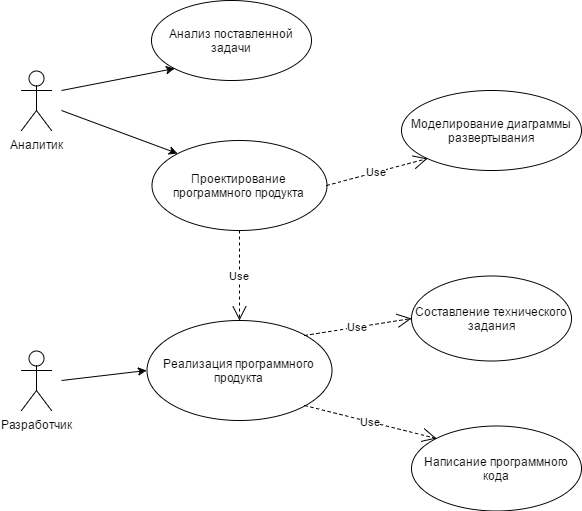

The diagram above was exported from draw.io. Its source (the exported page's mxGraphModel, read from the mxfile embedded in the PNG):
<mxGraphModel dx="872" dy="433" grid="1" gridSize="10" guides="1" tooltips="1" connect="1" arrows="1" fold="1" page="1" pageScale="1" pageWidth="826" pageHeight="1169" background="#ffffff" math="0" shadow="0">
  <root>
    <mxCell id="0" />
    <mxCell id="1" parent="0" />
    <mxCell id="2" value="Аналитик" style="shape=umlActor;verticalLabelPosition=bottom;labelBackgroundColor=#ffffff;verticalAlign=top;html=1;shadow=0;" parent="1" vertex="1">
      <mxGeometry x="120" y="160" width="30" height="60" as="geometry" />
    </mxCell>
    <mxCell id="24" value="Разработчик" style="shape=umlActor;verticalLabelPosition=bottom;labelBackgroundColor=#ffffff;verticalAlign=top;html=1;shadow=0;" parent="1" vertex="1">
      <mxGeometry x="120" y="440" width="30" height="60" as="geometry" />
    </mxCell>
    <mxCell id="39" value="Анализ поставленной задачи" style="ellipse;whiteSpace=wrap;html=1;shadow=0;" vertex="1" parent="1">
      <mxGeometry x="250" y="90" width="160" height="80" as="geometry" />
    </mxCell>
    <mxCell id="40" value="Проектирование программного продукта" style="ellipse;whiteSpace=wrap;html=1;shadow=0;" vertex="1" parent="1">
      <mxGeometry x="250" y="230" width="175" height="90" as="geometry" />
    </mxCell>
    <mxCell id="41" value="Моделирование диаграммы развертывания" style="ellipse;whiteSpace=wrap;html=1;shadow=0;" vertex="1" parent="1">
      <mxGeometry x="500" y="180" width="180" height="80" as="geometry" />
    </mxCell>
    <mxCell id="42" value="Реализация программного продукта" style="ellipse;whiteSpace=wrap;html=1;shadow=0;" vertex="1" parent="1">
      <mxGeometry x="245" y="410" width="185" height="100" as="geometry" />
    </mxCell>
    <mxCell id="44" value="" style="endArrow=classic;html=1;entryX=0;entryY=1;" edge="1" parent="1" target="39">
      <mxGeometry width="50" height="50" relative="1" as="geometry">
        <mxPoint x="160" y="180" as="sourcePoint" />
        <mxPoint x="220" y="170" as="targetPoint" />
      </mxGeometry>
    </mxCell>
    <mxCell id="45" value="" style="endArrow=classic;html=1;entryX=0;entryY=0;" edge="1" parent="1" target="40">
      <mxGeometry width="50" height="50" relative="1" as="geometry">
        <mxPoint x="160" y="200" as="sourcePoint" />
        <mxPoint x="180" y="270" as="targetPoint" />
      </mxGeometry>
    </mxCell>
    <mxCell id="46" value="Use" style="endArrow=open;endSize=12;dashed=1;html=1;exitX=1;exitY=0.5;entryX=0;entryY=1;" edge="1" parent="1" source="40" target="41">
      <mxGeometry width="160" relative="1" as="geometry">
        <mxPoint x="430" y="320" as="sourcePoint" />
        <mxPoint x="590" y="320" as="targetPoint" />
      </mxGeometry>
    </mxCell>
    <mxCell id="49" value="Use" style="endArrow=open;endSize=12;dashed=1;html=1;exitX=0.5;exitY=1;entryX=0.5;entryY=0;" edge="1" parent="1" source="40" target="42">
      <mxGeometry width="160" relative="1" as="geometry">
        <mxPoint x="510" y="390" as="sourcePoint" />
        <mxPoint x="670" y="390" as="targetPoint" />
      </mxGeometry>
    </mxCell>
    <mxCell id="50" value="Составление технического задания" style="ellipse;whiteSpace=wrap;html=1;shadow=0;" vertex="1" parent="1">
      <mxGeometry x="510" y="365" width="160" height="85" as="geometry" />
    </mxCell>
    <mxCell id="51" value="Написание программного кода" style="ellipse;whiteSpace=wrap;html=1;shadow=0;" vertex="1" parent="1">
      <mxGeometry x="510" y="515" width="170" height="85" as="geometry" />
    </mxCell>
    <mxCell id="52" value="Use" style="endArrow=open;endSize=12;dashed=1;html=1;exitX=1;exitY=0;entryX=0;entryY=0.5;" edge="1" parent="1" source="42" target="50">
      <mxGeometry width="160" relative="1" as="geometry">
        <mxPoint x="100" y="560" as="sourcePoint" />
        <mxPoint x="260" y="560" as="targetPoint" />
      </mxGeometry>
    </mxCell>
    <mxCell id="53" value="Use" style="endArrow=open;endSize=12;dashed=1;html=1;exitX=1;exitY=1;entryX=0;entryY=0;" edge="1" parent="1" source="42" target="51">
      <mxGeometry width="160" relative="1" as="geometry">
        <mxPoint x="300" y="560" as="sourcePoint" />
        <mxPoint x="460" y="560" as="targetPoint" />
      </mxGeometry>
    </mxCell>
    <mxCell id="54" value="" style="endArrow=classic;html=1;entryX=0;entryY=0.5;" edge="1" parent="1" target="42">
      <mxGeometry width="50" height="50" relative="1" as="geometry">
        <mxPoint x="160" y="470" as="sourcePoint" />
        <mxPoint x="230" y="540" as="targetPoint" />
      </mxGeometry>
    </mxCell>
  </root>
</mxGraphModel>